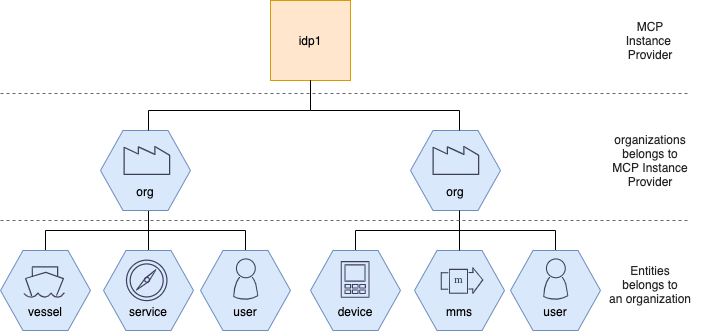

The diagram above was exported from draw.io. Its source (the exported page's mxGraphModel, read from the mxfile embedded in the PNG):
<mxGraphModel dx="1186" dy="724" grid="1" gridSize="10" guides="1" tooltips="1" connect="1" arrows="1" fold="1" page="1" pageScale="1" pageWidth="827" pageHeight="1169" math="0" shadow="0">
  <root>
    <mxCell id="0" />
    <mxCell id="1" parent="0" />
    <mxCell id="NfTpoKmNdfcl55IxLa2l-24" style="edgeStyle=orthogonalEdgeStyle;rounded=0;orthogonalLoop=1;jettySize=auto;html=1;entryX=0.5;entryY=1;entryDx=0;entryDy=0;endArrow=none;endFill=0;" edge="1" parent="1" source="NfTpoKmNdfcl55IxLa2l-1">
      <mxGeometry relative="1" as="geometry">
        <mxPoint x="198" y="360" as="targetPoint" />
        <Array as="points">
          <mxPoint x="95" y="380" />
          <mxPoint x="198" y="380" />
        </Array>
      </mxGeometry>
    </mxCell>
    <mxCell id="NfTpoKmNdfcl55IxLa2l-1" value="&lt;br&gt;&lt;br&gt;&lt;br&gt;vessel" style="shape=hexagon;perimeter=hexagonPerimeter2;whiteSpace=wrap;html=1;fillColor=#dae8fc;strokeColor=#6c8ebf;" vertex="1" parent="1">
      <mxGeometry x="50" y="400" width="90" height="80" as="geometry" />
    </mxCell>
    <mxCell id="NfTpoKmNdfcl55IxLa2l-26" style="edgeStyle=orthogonalEdgeStyle;rounded=0;orthogonalLoop=1;jettySize=auto;html=1;endArrow=none;endFill=0;" edge="1" parent="1" source="NfTpoKmNdfcl55IxLa2l-2">
      <mxGeometry relative="1" as="geometry">
        <mxPoint x="198" y="370" as="targetPoint" />
      </mxGeometry>
    </mxCell>
    <mxCell id="NfTpoKmNdfcl55IxLa2l-2" value="&lt;br&gt;&lt;br&gt;&lt;br&gt;service" style="shape=hexagon;perimeter=hexagonPerimeter2;whiteSpace=wrap;html=1;fillColor=#dae8fc;strokeColor=#6c8ebf;" vertex="1" parent="1">
      <mxGeometry x="153" y="400" width="90" height="80" as="geometry" />
    </mxCell>
    <mxCell id="NfTpoKmNdfcl55IxLa2l-27" style="edgeStyle=orthogonalEdgeStyle;rounded=0;orthogonalLoop=1;jettySize=auto;html=1;entryX=0.5;entryY=1;entryDx=0;entryDy=0;endArrow=none;endFill=0;" edge="1" parent="1" source="NfTpoKmNdfcl55IxLa2l-3">
      <mxGeometry relative="1" as="geometry">
        <mxPoint x="198" y="360" as="targetPoint" />
        <Array as="points">
          <mxPoint x="295" y="380" />
          <mxPoint x="198" y="380" />
        </Array>
      </mxGeometry>
    </mxCell>
    <mxCell id="NfTpoKmNdfcl55IxLa2l-3" value="&lt;br&gt;&lt;br&gt;&lt;br&gt;user" style="shape=hexagon;perimeter=hexagonPerimeter2;whiteSpace=wrap;html=1;fillColor=#dae8fc;strokeColor=#6c8ebf;" vertex="1" parent="1">
      <mxGeometry x="250" y="400" width="90" height="80" as="geometry" />
    </mxCell>
    <mxCell id="NfTpoKmNdfcl55IxLa2l-6" value="&lt;br&gt;&lt;br&gt;&lt;br&gt;org" style="shape=hexagon;perimeter=hexagonPerimeter2;whiteSpace=wrap;html=1;fillColor=#dae8fc;strokeColor=#6c8ebf;" vertex="1" parent="1">
      <mxGeometry x="150" y="280" width="90" height="80" as="geometry" />
    </mxCell>
    <mxCell id="NfTpoKmNdfcl55IxLa2l-7" value="&lt;br&gt;&lt;br&gt;&lt;br&gt;org" style="shape=hexagon;perimeter=hexagonPerimeter2;whiteSpace=wrap;html=1;fillColor=#dae8fc;strokeColor=#6c8ebf;" vertex="1" parent="1">
      <mxGeometry x="460" y="280" width="90" height="80" as="geometry" />
    </mxCell>
    <mxCell id="NfTpoKmNdfcl55IxLa2l-28" style="edgeStyle=orthogonalEdgeStyle;rounded=0;orthogonalLoop=1;jettySize=auto;html=1;entryX=0.5;entryY=1;entryDx=0;entryDy=0;endArrow=none;endFill=0;" edge="1" parent="1" source="NfTpoKmNdfcl55IxLa2l-8">
      <mxGeometry relative="1" as="geometry">
        <mxPoint x="509" y="360" as="targetPoint" />
        <Array as="points">
          <mxPoint x="405" y="380" />
          <mxPoint x="509" y="380" />
        </Array>
      </mxGeometry>
    </mxCell>
    <mxCell id="NfTpoKmNdfcl55IxLa2l-8" value="&lt;br&gt;&lt;br&gt;&lt;br&gt;device" style="shape=hexagon;perimeter=hexagonPerimeter2;whiteSpace=wrap;html=1;fillColor=#dae8fc;strokeColor=#6c8ebf;" vertex="1" parent="1">
      <mxGeometry x="360" y="400" width="90" height="80" as="geometry" />
    </mxCell>
    <mxCell id="NfTpoKmNdfcl55IxLa2l-30" style="edgeStyle=orthogonalEdgeStyle;rounded=0;orthogonalLoop=1;jettySize=auto;html=1;endArrow=none;endFill=0;" edge="1" parent="1" source="NfTpoKmNdfcl55IxLa2l-9">
      <mxGeometry relative="1" as="geometry">
        <mxPoint x="509" y="370" as="targetPoint" />
      </mxGeometry>
    </mxCell>
    <mxCell id="NfTpoKmNdfcl55IxLa2l-9" value="&lt;br&gt;&lt;br&gt;&lt;br&gt;mms" style="shape=hexagon;perimeter=hexagonPerimeter2;whiteSpace=wrap;html=1;fillColor=#dae8fc;strokeColor=#6c8ebf;" vertex="1" parent="1">
      <mxGeometry x="464" y="400" width="90" height="80" as="geometry" />
    </mxCell>
    <mxCell id="NfTpoKmNdfcl55IxLa2l-32" style="edgeStyle=orthogonalEdgeStyle;rounded=0;orthogonalLoop=1;jettySize=auto;html=1;entryX=0.5;entryY=0;entryDx=0;entryDy=0;endArrow=none;endFill=0;" edge="1" parent="1" source="NfTpoKmNdfcl55IxLa2l-10" target="NfTpoKmNdfcl55IxLa2l-9">
      <mxGeometry relative="1" as="geometry">
        <Array as="points">
          <mxPoint x="605" y="380" />
          <mxPoint x="509" y="380" />
        </Array>
      </mxGeometry>
    </mxCell>
    <mxCell id="NfTpoKmNdfcl55IxLa2l-10" value="&lt;br&gt;&lt;br&gt;&lt;br&gt;user" style="shape=hexagon;perimeter=hexagonPerimeter2;whiteSpace=wrap;html=1;fillColor=#dae8fc;strokeColor=#6c8ebf;" vertex="1" parent="1">
      <mxGeometry x="560" y="400" width="90" height="80" as="geometry" />
    </mxCell>
    <mxCell id="NfTpoKmNdfcl55IxLa2l-11" value="idp1" style="whiteSpace=wrap;html=1;aspect=fixed;fillColor=#ffe6cc;strokeColor=#d79b00;" vertex="1" parent="1">
      <mxGeometry x="320" y="150" width="80" height="80" as="geometry" />
    </mxCell>
    <mxCell id="NfTpoKmNdfcl55IxLa2l-12" value="" style="shape=image;verticalLabelPosition=bottom;labelBackgroundColor=#ffffff;verticalAlign=top;aspect=fixed;imageAspect=0;image=data:image/svg+xml,(base64 omitted: 984 chars);" vertex="1" parent="1">
      <mxGeometry x="52" y="388" width="90" height="90" as="geometry" />
    </mxCell>
    <mxCell id="NfTpoKmNdfcl55IxLa2l-13" value="" style="shape=image;verticalLabelPosition=bottom;labelBackgroundColor=#ffffff;verticalAlign=top;aspect=fixed;imageAspect=0;image=data:image/svg+xml,(base64 omitted: 1428 chars);" vertex="1" parent="1">
      <mxGeometry x="154" y="387" width="90" height="90" as="geometry" />
    </mxCell>
    <mxCell id="NfTpoKmNdfcl55IxLa2l-14" value="" style="shape=image;verticalLabelPosition=bottom;labelBackgroundColor=#ffffff;verticalAlign=top;aspect=fixed;imageAspect=0;image=data:image/svg+xml,(base64 omitted: 1048 chars);" vertex="1" parent="1">
      <mxGeometry x="255" y="392" width="80" height="80" as="geometry" />
    </mxCell>
    <mxCell id="NfTpoKmNdfcl55IxLa2l-15" value="" style="shape=image;verticalLabelPosition=bottom;labelBackgroundColor=#ffffff;verticalAlign=top;aspect=fixed;imageAspect=0;image=data:image/svg+xml,(base64 omitted: 1048 chars);" vertex="1" parent="1">
      <mxGeometry x="565" y="392" width="80" height="80" as="geometry" />
    </mxCell>
    <mxCell id="NfTpoKmNdfcl55IxLa2l-16" value="" style="shape=image;verticalLabelPosition=bottom;labelBackgroundColor=#ffffff;verticalAlign=top;aspect=fixed;imageAspect=0;image=data:image/svg+xml,(base64 omitted: 2236 chars);" vertex="1" parent="1">
      <mxGeometry x="473" y="393" width="80" height="80" as="geometry" />
    </mxCell>
    <mxCell id="NfTpoKmNdfcl55IxLa2l-17" value="" style="shape=image;verticalLabelPosition=bottom;labelBackgroundColor=#ffffff;verticalAlign=top;aspect=fixed;imageAspect=0;image=data:image/svg+xml,(base64 omitted: 2396 chars);" vertex="1" parent="1">
      <mxGeometry x="363.5" y="393" width="81" height="81" as="geometry" />
    </mxCell>
    <mxCell id="NfTpoKmNdfcl55IxLa2l-20" style="edgeStyle=orthogonalEdgeStyle;rounded=0;orthogonalLoop=1;jettySize=auto;html=1;entryX=0.5;entryY=1;entryDx=0;entryDy=0;endArrow=none;endFill=0;" edge="1" parent="1" target="NfTpoKmNdfcl55IxLa2l-11">
      <mxGeometry relative="1" as="geometry">
        <mxPoint x="198" y="280" as="sourcePoint" />
        <Array as="points">
          <mxPoint x="198" y="260" />
          <mxPoint x="360" y="260" />
        </Array>
      </mxGeometry>
    </mxCell>
    <mxCell id="NfTpoKmNdfcl55IxLa2l-22" style="edgeStyle=orthogonalEdgeStyle;rounded=0;orthogonalLoop=1;jettySize=auto;html=1;endArrow=none;endFill=0;" edge="1" parent="1">
      <mxGeometry relative="1" as="geometry">
        <mxPoint x="360" y="230" as="targetPoint" />
        <mxPoint x="509" y="280" as="sourcePoint" />
        <Array as="points">
          <mxPoint x="509" y="260" />
          <mxPoint x="360" y="260" />
        </Array>
      </mxGeometry>
    </mxCell>
    <mxCell id="NfTpoKmNdfcl55IxLa2l-33" value="" style="endArrow=none;dashed=1;html=1;strokeColor=#696969;" edge="1" parent="1">
      <mxGeometry width="50" height="50" relative="1" as="geometry">
        <mxPoint x="50" y="243" as="sourcePoint" />
        <mxPoint x="740" y="243" as="targetPoint" />
      </mxGeometry>
    </mxCell>
    <mxCell id="NfTpoKmNdfcl55IxLa2l-34" value="" style="endArrow=none;dashed=1;html=1;strokeColor=#696969;" edge="1" parent="1">
      <mxGeometry width="50" height="50" relative="1" as="geometry">
        <mxPoint x="50" y="370" as="sourcePoint" />
        <mxPoint x="740" y="370" as="targetPoint" />
      </mxGeometry>
    </mxCell>
    <mxCell id="NfTpoKmNdfcl55IxLa2l-35" value="MCP&lt;br&gt;Instance&amp;nbsp;&lt;br&gt;Provider" style="text;html=1;strokeColor=none;fillColor=none;align=center;verticalAlign=middle;whiteSpace=wrap;rounded=0;fontColor=#242424;" vertex="1" parent="1">
      <mxGeometry x="680" y="180" width="40" height="20" as="geometry" />
    </mxCell>
    <mxCell id="NfTpoKmNdfcl55IxLa2l-36" value="organizations&lt;br&gt;belongs to&lt;br&gt;MCP Instance Provider" style="text;html=1;strokeColor=none;fillColor=none;align=center;verticalAlign=middle;whiteSpace=wrap;rounded=0;fontColor=#242424;" vertex="1" parent="1">
      <mxGeometry x="650" y="300" width="100" height="20" as="geometry" />
    </mxCell>
    <mxCell id="NfTpoKmNdfcl55IxLa2l-37" value="Entities&lt;br&gt;belongs to&lt;br&gt;an organization" style="text;html=1;strokeColor=none;fillColor=none;align=center;verticalAlign=middle;whiteSpace=wrap;rounded=0;fontColor=#242424;" vertex="1" parent="1">
      <mxGeometry x="650" y="423.5" width="100" height="20" as="geometry" />
    </mxCell>
    <mxCell id="NfTpoKmNdfcl55IxLa2l-39" value="" style="shape=image;verticalLabelPosition=bottom;labelBackgroundColor=#ffffff;verticalAlign=top;aspect=fixed;imageAspect=0;image=data:image/svg+xml,(base64 omitted: 676 chars);" vertex="1" parent="1">
      <mxGeometry x="156" y="271" width="89" height="89" as="geometry" />
    </mxCell>
    <mxCell id="NfTpoKmNdfcl55IxLa2l-41" value="" style="shape=image;verticalLabelPosition=bottom;labelBackgroundColor=#ffffff;verticalAlign=top;aspect=fixed;imageAspect=0;image=data:image/svg+xml,(base64 omitted: 676 chars);" vertex="1" parent="1">
      <mxGeometry x="465" y="271" width="89" height="89" as="geometry" />
    </mxCell>
  </root>
</mxGraphModel>